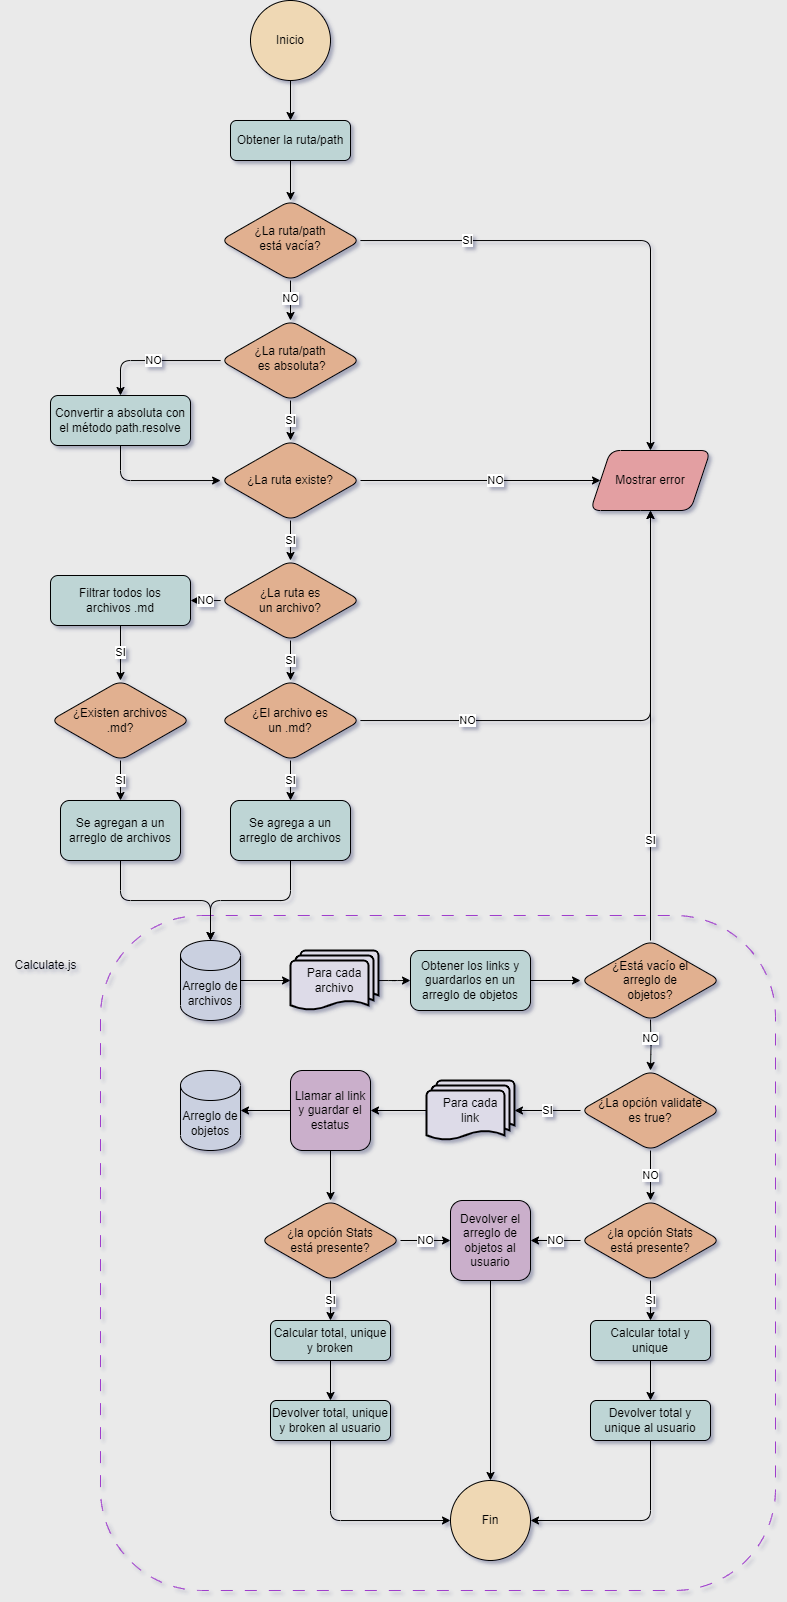

The diagram above was exported from draw.io. Its source (the exported page's mxGraphModel, read from the mxfile embedded in the PNG):
<mxGraphModel dx="684" dy="803" grid="1" gridSize="10" guides="1" tooltips="1" connect="1" arrows="1" fold="1" page="1" pageScale="1" pageWidth="850" pageHeight="1100" background="#EAEAEA" math="0" shadow="1">
  <root>
    <mxCell id="0" />
    <mxCell id="1" parent="0" />
    <mxCell id="MteSi66yLdZS6vfwVF-o-74" value="" style="whiteSpace=wrap;html=1;aspect=fixed;rounded=1;fillColor=none;strokeColor=#9f3ecc;dashed=1;dashPattern=12 12;strokeWidth=1;" vertex="1" parent="1">
      <mxGeometry x="140" y="955" width="675" height="675" as="geometry" />
    </mxCell>
    <mxCell id="MteSi66yLdZS6vfwVF-o-5" style="edgeStyle=orthogonalEdgeStyle;rounded=1;orthogonalLoop=1;jettySize=auto;html=1;entryX=0.5;entryY=0;entryDx=0;entryDy=0;" edge="1" parent="1" source="MteSi66yLdZS6vfwVF-o-1" target="MteSi66yLdZS6vfwVF-o-2">
      <mxGeometry relative="1" as="geometry" />
    </mxCell>
    <mxCell id="MteSi66yLdZS6vfwVF-o-1" value="Inicio" style="ellipse;whiteSpace=wrap;html=1;fillColor=#EFD8B4;rounded=1;" vertex="1" parent="1">
      <mxGeometry x="290" y="40" width="80" height="80" as="geometry" />
    </mxCell>
    <mxCell id="MteSi66yLdZS6vfwVF-o-6" style="edgeStyle=orthogonalEdgeStyle;rounded=1;orthogonalLoop=1;jettySize=auto;html=1;entryX=0.5;entryY=0;entryDx=0;entryDy=0;" edge="1" parent="1" source="MteSi66yLdZS6vfwVF-o-2" target="MteSi66yLdZS6vfwVF-o-3">
      <mxGeometry relative="1" as="geometry" />
    </mxCell>
    <mxCell id="MteSi66yLdZS6vfwVF-o-2" value="Obtener la ruta/path" style="rounded=1;whiteSpace=wrap;html=1;fillColor=#BED5D5;" vertex="1" parent="1">
      <mxGeometry x="270" y="160" width="120" height="40" as="geometry" />
    </mxCell>
    <mxCell id="MteSi66yLdZS6vfwVF-o-7" style="edgeStyle=orthogonalEdgeStyle;rounded=1;orthogonalLoop=1;jettySize=auto;html=1;entryX=0.5;entryY=0;entryDx=0;entryDy=0;" edge="1" parent="1" source="MteSi66yLdZS6vfwVF-o-3" target="MteSi66yLdZS6vfwVF-o-4">
      <mxGeometry relative="1" as="geometry" />
    </mxCell>
    <mxCell id="MteSi66yLdZS6vfwVF-o-8" value="NO" style="edgeLabel;html=1;align=center;verticalAlign=middle;resizable=0;points=[];rounded=1;" vertex="1" connectable="0" parent="MteSi66yLdZS6vfwVF-o-7">
      <mxGeometry x="-0.131" y="-1" relative="1" as="geometry">
        <mxPoint as="offset" />
      </mxGeometry>
    </mxCell>
    <mxCell id="MteSi66yLdZS6vfwVF-o-17" value="SI" style="edgeStyle=orthogonalEdgeStyle;rounded=1;orthogonalLoop=1;jettySize=auto;html=1;" edge="1" parent="1" source="MteSi66yLdZS6vfwVF-o-3" target="MteSi66yLdZS6vfwVF-o-16">
      <mxGeometry x="-0.5714" relative="1" as="geometry">
        <mxPoint as="offset" />
      </mxGeometry>
    </mxCell>
    <mxCell id="MteSi66yLdZS6vfwVF-o-3" value="¿La ruta/path&lt;br&gt;está vacía?" style="rhombus;whiteSpace=wrap;html=1;shadow=0;fontFamily=Helvetica;fontSize=12;align=center;strokeWidth=1;spacing=6;spacingTop=-4;fillColor=#E1B090;rounded=1;" vertex="1" parent="1">
      <mxGeometry x="260" y="240" width="140" height="80" as="geometry" />
    </mxCell>
    <mxCell id="MteSi66yLdZS6vfwVF-o-12" value="SI" style="edgeStyle=orthogonalEdgeStyle;rounded=1;orthogonalLoop=1;jettySize=auto;html=1;" edge="1" parent="1" source="MteSi66yLdZS6vfwVF-o-4" target="MteSi66yLdZS6vfwVF-o-9">
      <mxGeometry relative="1" as="geometry" />
    </mxCell>
    <mxCell id="MteSi66yLdZS6vfwVF-o-14" value="NO" style="edgeStyle=orthogonalEdgeStyle;rounded=1;orthogonalLoop=1;jettySize=auto;html=1;entryX=0.5;entryY=0;entryDx=0;entryDy=0;" edge="1" parent="1" source="MteSi66yLdZS6vfwVF-o-4" target="MteSi66yLdZS6vfwVF-o-13">
      <mxGeometry relative="1" as="geometry" />
    </mxCell>
    <mxCell id="MteSi66yLdZS6vfwVF-o-4" value="¿La ruta/path&lt;br&gt;&amp;nbsp;es absoluta?" style="rhombus;whiteSpace=wrap;html=1;shadow=0;fontFamily=Helvetica;fontSize=12;align=center;strokeWidth=1;spacing=6;spacingTop=-4;fillColor=#E1B090;rounded=1;" vertex="1" parent="1">
      <mxGeometry x="260" y="360" width="140" height="80" as="geometry" />
    </mxCell>
    <mxCell id="MteSi66yLdZS6vfwVF-o-19" value="NO" style="edgeStyle=orthogonalEdgeStyle;rounded=1;orthogonalLoop=1;jettySize=auto;html=1;entryX=0;entryY=0.5;entryDx=0;entryDy=0;" edge="1" parent="1" source="MteSi66yLdZS6vfwVF-o-9" target="MteSi66yLdZS6vfwVF-o-16">
      <mxGeometry x="0.125" relative="1" as="geometry">
        <mxPoint as="offset" />
      </mxGeometry>
    </mxCell>
    <mxCell id="MteSi66yLdZS6vfwVF-o-21" value="SI" style="edgeStyle=orthogonalEdgeStyle;rounded=1;orthogonalLoop=1;jettySize=auto;html=1;" edge="1" parent="1" source="MteSi66yLdZS6vfwVF-o-9" target="MteSi66yLdZS6vfwVF-o-20">
      <mxGeometry relative="1" as="geometry" />
    </mxCell>
    <mxCell id="MteSi66yLdZS6vfwVF-o-9" value="¿La ruta existe?" style="rhombus;whiteSpace=wrap;html=1;fillColor=#E1B090;rounded=1;" vertex="1" parent="1">
      <mxGeometry x="260" y="480" width="140" height="80" as="geometry" />
    </mxCell>
    <mxCell id="MteSi66yLdZS6vfwVF-o-15" style="edgeStyle=orthogonalEdgeStyle;rounded=1;orthogonalLoop=1;jettySize=auto;html=1;" edge="1" parent="1" source="MteSi66yLdZS6vfwVF-o-13" target="MteSi66yLdZS6vfwVF-o-9">
      <mxGeometry relative="1" as="geometry">
        <Array as="points">
          <mxPoint x="160" y="520" />
        </Array>
      </mxGeometry>
    </mxCell>
    <mxCell id="MteSi66yLdZS6vfwVF-o-13" value="Convertir a absoluta con el método path.resolve" style="rounded=1;whiteSpace=wrap;html=1;fillColor=#BED5D5;" vertex="1" parent="1">
      <mxGeometry x="90" y="435" width="140" height="50" as="geometry" />
    </mxCell>
    <mxCell id="MteSi66yLdZS6vfwVF-o-16" value="Mostrar error" style="shape=parallelogram;perimeter=parallelogramPerimeter;whiteSpace=wrap;html=1;fixedSize=1;fillColor=#E39FA2;rounded=1;" vertex="1" parent="1">
      <mxGeometry x="630" y="490" width="120" height="60" as="geometry" />
    </mxCell>
    <mxCell id="MteSi66yLdZS6vfwVF-o-24" value="SI" style="edgeStyle=orthogonalEdgeStyle;rounded=1;orthogonalLoop=1;jettySize=auto;html=1;entryX=0.5;entryY=0;entryDx=0;entryDy=0;" edge="1" parent="1" source="MteSi66yLdZS6vfwVF-o-20" target="MteSi66yLdZS6vfwVF-o-23">
      <mxGeometry relative="1" as="geometry" />
    </mxCell>
    <mxCell id="MteSi66yLdZS6vfwVF-o-31" value="NO" style="edgeStyle=orthogonalEdgeStyle;rounded=1;orthogonalLoop=1;jettySize=auto;html=1;entryX=1;entryY=0.5;entryDx=0;entryDy=0;" edge="1" parent="1" source="MteSi66yLdZS6vfwVF-o-20" target="MteSi66yLdZS6vfwVF-o-22">
      <mxGeometry relative="1" as="geometry" />
    </mxCell>
    <mxCell id="MteSi66yLdZS6vfwVF-o-20" value="¿La ruta es &lt;br&gt;un archivo?" style="rhombus;whiteSpace=wrap;html=1;rounded=1;fillColor=#E1B090;" vertex="1" parent="1">
      <mxGeometry x="260" y="600" width="140" height="80" as="geometry" />
    </mxCell>
    <mxCell id="MteSi66yLdZS6vfwVF-o-32" value="SI" style="edgeStyle=orthogonalEdgeStyle;rounded=1;orthogonalLoop=1;jettySize=auto;html=1;entryX=0.5;entryY=0;entryDx=0;entryDy=0;" edge="1" parent="1" source="MteSi66yLdZS6vfwVF-o-22" target="MteSi66yLdZS6vfwVF-o-28">
      <mxGeometry relative="1" as="geometry" />
    </mxCell>
    <mxCell id="MteSi66yLdZS6vfwVF-o-22" value="Filtrar todos los &lt;br&gt;archivos .md" style="rounded=1;whiteSpace=wrap;html=1;fillColor=#BED5D5;" vertex="1" parent="1">
      <mxGeometry x="90" y="615" width="140" height="50" as="geometry" />
    </mxCell>
    <mxCell id="MteSi66yLdZS6vfwVF-o-25" value="NO" style="edgeStyle=orthogonalEdgeStyle;rounded=1;orthogonalLoop=1;jettySize=auto;html=1;entryX=0.5;entryY=1;entryDx=0;entryDy=0;" edge="1" parent="1" source="MteSi66yLdZS6vfwVF-o-23" target="MteSi66yLdZS6vfwVF-o-16">
      <mxGeometry x="-0.5714" relative="1" as="geometry">
        <mxPoint as="offset" />
      </mxGeometry>
    </mxCell>
    <mxCell id="MteSi66yLdZS6vfwVF-o-36" value="SI" style="edgeStyle=orthogonalEdgeStyle;rounded=1;orthogonalLoop=1;jettySize=auto;html=1;entryX=0.5;entryY=0;entryDx=0;entryDy=0;" edge="1" parent="1" source="MteSi66yLdZS6vfwVF-o-23" target="MteSi66yLdZS6vfwVF-o-34">
      <mxGeometry relative="1" as="geometry" />
    </mxCell>
    <mxCell id="MteSi66yLdZS6vfwVF-o-23" value="¿El archivo es &lt;br&gt;un .md?" style="rhombus;whiteSpace=wrap;html=1;fillColor=#E1B090;rounded=1;" vertex="1" parent="1">
      <mxGeometry x="260" y="720" width="140" height="80" as="geometry" />
    </mxCell>
    <mxCell id="MteSi66yLdZS6vfwVF-o-35" value="SI" style="edgeStyle=orthogonalEdgeStyle;rounded=1;orthogonalLoop=1;jettySize=auto;html=1;" edge="1" parent="1" source="MteSi66yLdZS6vfwVF-o-28" target="MteSi66yLdZS6vfwVF-o-33">
      <mxGeometry relative="1" as="geometry" />
    </mxCell>
    <mxCell id="MteSi66yLdZS6vfwVF-o-28" value="¿Existen archivos &lt;br&gt;.md?" style="rhombus;whiteSpace=wrap;html=1;fillColor=#E1B090;rounded=1;" vertex="1" parent="1">
      <mxGeometry x="90" y="720" width="140" height="80" as="geometry" />
    </mxCell>
    <mxCell id="MteSi66yLdZS6vfwVF-o-38" style="edgeStyle=orthogonalEdgeStyle;rounded=1;orthogonalLoop=1;jettySize=auto;html=1;" edge="1" parent="1" source="MteSi66yLdZS6vfwVF-o-33" target="MteSi66yLdZS6vfwVF-o-37">
      <mxGeometry relative="1" as="geometry" />
    </mxCell>
    <mxCell id="MteSi66yLdZS6vfwVF-o-33" value="Se agregan a un arreglo de archivos" style="whiteSpace=wrap;html=1;fillColor=#BED5D5;rounded=1;" vertex="1" parent="1">
      <mxGeometry x="100" y="840" width="120" height="60" as="geometry" />
    </mxCell>
    <mxCell id="MteSi66yLdZS6vfwVF-o-39" style="edgeStyle=orthogonalEdgeStyle;rounded=1;orthogonalLoop=1;jettySize=auto;html=1;entryX=0.5;entryY=0;entryDx=0;entryDy=0;entryPerimeter=0;" edge="1" parent="1" source="MteSi66yLdZS6vfwVF-o-34" target="MteSi66yLdZS6vfwVF-o-37">
      <mxGeometry relative="1" as="geometry" />
    </mxCell>
    <mxCell id="MteSi66yLdZS6vfwVF-o-34" value="Se agrega a un arreglo de archivos" style="whiteSpace=wrap;html=1;fillColor=#BED5D5;rounded=1;" vertex="1" parent="1">
      <mxGeometry x="270" y="840" width="120" height="60" as="geometry" />
    </mxCell>
    <mxCell id="MteSi66yLdZS6vfwVF-o-41" style="edgeStyle=orthogonalEdgeStyle;rounded=1;orthogonalLoop=1;jettySize=auto;html=1;entryX=0;entryY=0.5;entryDx=0;entryDy=0;entryPerimeter=0;" edge="1" parent="1" source="MteSi66yLdZS6vfwVF-o-37" target="MteSi66yLdZS6vfwVF-o-40">
      <mxGeometry relative="1" as="geometry" />
    </mxCell>
    <mxCell id="MteSi66yLdZS6vfwVF-o-37" value="Arreglo de archivos" style="shape=cylinder3;whiteSpace=wrap;html=1;boundedLbl=1;backgroundOutline=1;size=15;fillColor=#CAD0E0;rounded=1;" vertex="1" parent="1">
      <mxGeometry x="220" y="980" width="60" height="80" as="geometry" />
    </mxCell>
    <mxCell id="MteSi66yLdZS6vfwVF-o-43" style="edgeStyle=orthogonalEdgeStyle;rounded=1;orthogonalLoop=1;jettySize=auto;html=1;" edge="1" parent="1" source="MteSi66yLdZS6vfwVF-o-40" target="MteSi66yLdZS6vfwVF-o-42">
      <mxGeometry relative="1" as="geometry" />
    </mxCell>
    <mxCell id="MteSi66yLdZS6vfwVF-o-40" value="Para cada archivo" style="strokeWidth=2;html=1;shape=mxgraph.flowchart.multi-document;whiteSpace=wrap;fillColor=#DDDBE8;rounded=1;" vertex="1" parent="1">
      <mxGeometry x="330" y="990" width="88" height="60" as="geometry" />
    </mxCell>
    <mxCell id="MteSi66yLdZS6vfwVF-o-45" style="edgeStyle=orthogonalEdgeStyle;rounded=1;orthogonalLoop=1;jettySize=auto;html=1;" edge="1" parent="1" source="MteSi66yLdZS6vfwVF-o-42" target="MteSi66yLdZS6vfwVF-o-44">
      <mxGeometry relative="1" as="geometry" />
    </mxCell>
    <mxCell id="MteSi66yLdZS6vfwVF-o-42" value="Obtener los links y guardarlos en un arreglo de objetos" style="whiteSpace=wrap;html=1;fillColor=#BED5D5;rounded=1;" vertex="1" parent="1">
      <mxGeometry x="450" y="990" width="120" height="60" as="geometry" />
    </mxCell>
    <mxCell id="MteSi66yLdZS6vfwVF-o-46" value="SI" style="edgeStyle=orthogonalEdgeStyle;rounded=1;orthogonalLoop=1;jettySize=auto;html=1;entryX=0.5;entryY=1;entryDx=0;entryDy=0;" edge="1" parent="1" source="MteSi66yLdZS6vfwVF-o-44" target="MteSi66yLdZS6vfwVF-o-16">
      <mxGeometry x="-0.5349" relative="1" as="geometry">
        <mxPoint as="offset" />
      </mxGeometry>
    </mxCell>
    <mxCell id="MteSi66yLdZS6vfwVF-o-48" value="NO" style="edgeStyle=orthogonalEdgeStyle;rounded=1;orthogonalLoop=1;jettySize=auto;html=1;entryX=0.5;entryY=0;entryDx=0;entryDy=0;" edge="1" parent="1" target="MteSi66yLdZS6vfwVF-o-47">
      <mxGeometry x="-0.2667" relative="1" as="geometry">
        <mxPoint x="690" y="1059" as="sourcePoint" />
        <mxPoint x="690" y="1099" as="targetPoint" />
        <mxPoint as="offset" />
      </mxGeometry>
    </mxCell>
    <mxCell id="MteSi66yLdZS6vfwVF-o-44" value="¿Está vacío el &lt;br&gt;arreglo&amp;nbsp;de &lt;br&gt;objetos?" style="rhombus;whiteSpace=wrap;html=1;fillColor=#E1B090;rounded=1;" vertex="1" parent="1">
      <mxGeometry x="620" y="980" width="140" height="80" as="geometry" />
    </mxCell>
    <mxCell id="MteSi66yLdZS6vfwVF-o-50" value="NO" style="edgeStyle=orthogonalEdgeStyle;rounded=1;orthogonalLoop=1;jettySize=auto;html=1;" edge="1" parent="1" source="MteSi66yLdZS6vfwVF-o-47" target="MteSi66yLdZS6vfwVF-o-49">
      <mxGeometry relative="1" as="geometry" />
    </mxCell>
    <mxCell id="MteSi66yLdZS6vfwVF-o-56" value="SI" style="edgeStyle=orthogonalEdgeStyle;rounded=1;orthogonalLoop=1;jettySize=auto;html=1;entryX=1;entryY=0.5;entryDx=0;entryDy=0;entryPerimeter=0;" edge="1" parent="1" source="MteSi66yLdZS6vfwVF-o-47" target="MteSi66yLdZS6vfwVF-o-55">
      <mxGeometry relative="1" as="geometry" />
    </mxCell>
    <mxCell id="MteSi66yLdZS6vfwVF-o-47" value="¿La opción validate &lt;br&gt;es true?" style="rhombus;whiteSpace=wrap;html=1;fillColor=#E1B090;rounded=1;" vertex="1" parent="1">
      <mxGeometry x="620" y="1110" width="140" height="80" as="geometry" />
    </mxCell>
    <mxCell id="MteSi66yLdZS6vfwVF-o-52" value="SI" style="edgeStyle=orthogonalEdgeStyle;rounded=1;orthogonalLoop=1;jettySize=auto;html=1;entryX=0.5;entryY=0;entryDx=0;entryDy=0;" edge="1" parent="1" source="MteSi66yLdZS6vfwVF-o-49" target="MteSi66yLdZS6vfwVF-o-51">
      <mxGeometry relative="1" as="geometry" />
    </mxCell>
    <mxCell id="MteSi66yLdZS6vfwVF-o-66" value="NO" style="edgeStyle=orthogonalEdgeStyle;rounded=1;orthogonalLoop=1;jettySize=auto;html=1;entryX=1;entryY=0.5;entryDx=0;entryDy=0;" edge="1" parent="1" source="MteSi66yLdZS6vfwVF-o-49" target="MteSi66yLdZS6vfwVF-o-64">
      <mxGeometry relative="1" as="geometry" />
    </mxCell>
    <mxCell id="MteSi66yLdZS6vfwVF-o-49" value="¿la opción Stats &lt;br&gt;está presente?" style="rhombus;whiteSpace=wrap;html=1;gradientColor=none;fillColor=#E1B090;rounded=1;" vertex="1" parent="1">
      <mxGeometry x="620" y="1240" width="140" height="80" as="geometry" />
    </mxCell>
    <mxCell id="MteSi66yLdZS6vfwVF-o-54" style="edgeStyle=orthogonalEdgeStyle;rounded=1;orthogonalLoop=1;jettySize=auto;html=1;entryX=0.5;entryY=0;entryDx=0;entryDy=0;" edge="1" parent="1" source="MteSi66yLdZS6vfwVF-o-51" target="MteSi66yLdZS6vfwVF-o-53">
      <mxGeometry relative="1" as="geometry" />
    </mxCell>
    <mxCell id="MteSi66yLdZS6vfwVF-o-51" value="Calcular total y unique" style="whiteSpace=wrap;html=1;fillColor=#BED5D5;rounded=1;" vertex="1" parent="1">
      <mxGeometry x="630" y="1360" width="120" height="40" as="geometry" />
    </mxCell>
    <mxCell id="MteSi66yLdZS6vfwVF-o-69" style="edgeStyle=orthogonalEdgeStyle;rounded=1;orthogonalLoop=1;jettySize=auto;html=1;entryX=1;entryY=0.5;entryDx=0;entryDy=0;" edge="1" parent="1" source="MteSi66yLdZS6vfwVF-o-53" target="MteSi66yLdZS6vfwVF-o-67">
      <mxGeometry relative="1" as="geometry">
        <Array as="points">
          <mxPoint x="690" y="1560" />
        </Array>
      </mxGeometry>
    </mxCell>
    <mxCell id="MteSi66yLdZS6vfwVF-o-53" value="Devolver total y unique al usuario" style="whiteSpace=wrap;html=1;fillColor=#BED5D5;rounded=1;" vertex="1" parent="1">
      <mxGeometry x="630" y="1440" width="120" height="40" as="geometry" />
    </mxCell>
    <mxCell id="MteSi66yLdZS6vfwVF-o-58" style="edgeStyle=orthogonalEdgeStyle;rounded=1;orthogonalLoop=1;jettySize=auto;html=1;" edge="1" parent="1" source="MteSi66yLdZS6vfwVF-o-55" target="MteSi66yLdZS6vfwVF-o-57">
      <mxGeometry relative="1" as="geometry" />
    </mxCell>
    <mxCell id="MteSi66yLdZS6vfwVF-o-55" value="Para cada &lt;br&gt;link" style="strokeWidth=2;html=1;shape=mxgraph.flowchart.multi-document;whiteSpace=wrap;fillColor=#DDDBE8;rounded=1;" vertex="1" parent="1">
      <mxGeometry x="466" y="1120" width="88" height="60" as="geometry" />
    </mxCell>
    <mxCell id="MteSi66yLdZS6vfwVF-o-76" style="edgeStyle=orthogonalEdgeStyle;rounded=1;orthogonalLoop=1;jettySize=auto;html=1;entryX=1;entryY=0.5;entryDx=0;entryDy=0;entryPerimeter=0;" edge="1" parent="1" source="MteSi66yLdZS6vfwVF-o-57" target="MteSi66yLdZS6vfwVF-o-71">
      <mxGeometry relative="1" as="geometry" />
    </mxCell>
    <mxCell id="MteSi66yLdZS6vfwVF-o-77" style="edgeStyle=orthogonalEdgeStyle;rounded=1;orthogonalLoop=1;jettySize=auto;html=1;" edge="1" parent="1" source="MteSi66yLdZS6vfwVF-o-57" target="MteSi66yLdZS6vfwVF-o-59">
      <mxGeometry relative="1" as="geometry" />
    </mxCell>
    <mxCell id="MteSi66yLdZS6vfwVF-o-57" value="Llamar al link y guardar el estatus" style="whiteSpace=wrap;html=1;aspect=fixed;fillColor=#CAAFCB;rounded=1;" vertex="1" parent="1">
      <mxGeometry x="330" y="1110" width="80" height="80" as="geometry" />
    </mxCell>
    <mxCell id="MteSi66yLdZS6vfwVF-o-62" value="SI" style="edgeStyle=orthogonalEdgeStyle;rounded=1;orthogonalLoop=1;jettySize=auto;html=1;" edge="1" parent="1" source="MteSi66yLdZS6vfwVF-o-59" target="MteSi66yLdZS6vfwVF-o-60">
      <mxGeometry relative="1" as="geometry" />
    </mxCell>
    <mxCell id="MteSi66yLdZS6vfwVF-o-65" value="NO" style="edgeStyle=orthogonalEdgeStyle;rounded=1;orthogonalLoop=1;jettySize=auto;html=1;entryX=0;entryY=0.5;entryDx=0;entryDy=0;" edge="1" parent="1" source="MteSi66yLdZS6vfwVF-o-59" target="MteSi66yLdZS6vfwVF-o-64">
      <mxGeometry relative="1" as="geometry">
        <mxPoint x="500" y="1280" as="targetPoint" />
      </mxGeometry>
    </mxCell>
    <mxCell id="MteSi66yLdZS6vfwVF-o-59" value="¿la opción Stats &lt;br&gt;está presente?" style="rhombus;whiteSpace=wrap;html=1;gradientColor=none;fillColor=#E1B090;rounded=1;" vertex="1" parent="1">
      <mxGeometry x="300" y="1240" width="140" height="80" as="geometry" />
    </mxCell>
    <mxCell id="MteSi66yLdZS6vfwVF-o-63" style="edgeStyle=orthogonalEdgeStyle;rounded=1;orthogonalLoop=1;jettySize=auto;html=1;exitX=0.5;exitY=1;exitDx=0;exitDy=0;" edge="1" parent="1" source="MteSi66yLdZS6vfwVF-o-60" target="MteSi66yLdZS6vfwVF-o-61">
      <mxGeometry relative="1" as="geometry" />
    </mxCell>
    <mxCell id="MteSi66yLdZS6vfwVF-o-60" value="Calcular total, unique y broken" style="whiteSpace=wrap;html=1;fillColor=#BED5D5;rounded=1;" vertex="1" parent="1">
      <mxGeometry x="310" y="1360" width="120" height="40" as="geometry" />
    </mxCell>
    <mxCell id="MteSi66yLdZS6vfwVF-o-70" style="edgeStyle=orthogonalEdgeStyle;rounded=1;orthogonalLoop=1;jettySize=auto;html=1;entryX=0;entryY=0.5;entryDx=0;entryDy=0;exitX=0.5;exitY=1;exitDx=0;exitDy=0;" edge="1" parent="1" source="MteSi66yLdZS6vfwVF-o-61" target="MteSi66yLdZS6vfwVF-o-67">
      <mxGeometry relative="1" as="geometry">
        <mxPoint x="320" y="1540" as="sourcePoint" />
        <mxPoint x="500.0000000000001" y="1550" as="targetPoint" />
        <Array as="points">
          <mxPoint x="370" y="1560" />
        </Array>
      </mxGeometry>
    </mxCell>
    <mxCell id="MteSi66yLdZS6vfwVF-o-61" value="Devolver total, unique y broken al usuario" style="whiteSpace=wrap;html=1;fillColor=#BED5D5;rounded=1;" vertex="1" parent="1">
      <mxGeometry x="310" y="1440" width="120" height="40" as="geometry" />
    </mxCell>
    <mxCell id="MteSi66yLdZS6vfwVF-o-68" style="edgeStyle=orthogonalEdgeStyle;rounded=1;orthogonalLoop=1;jettySize=auto;html=1;" edge="1" parent="1" source="MteSi66yLdZS6vfwVF-o-64" target="MteSi66yLdZS6vfwVF-o-67">
      <mxGeometry relative="1" as="geometry" />
    </mxCell>
    <mxCell id="MteSi66yLdZS6vfwVF-o-64" value="Devolver el arreglo de objetos al usuario" style="whiteSpace=wrap;html=1;aspect=fixed;fillColor=#CAAFCB;rounded=1;" vertex="1" parent="1">
      <mxGeometry x="490" y="1240" width="80" height="80" as="geometry" />
    </mxCell>
    <mxCell id="MteSi66yLdZS6vfwVF-o-67" value="Fin" style="ellipse;whiteSpace=wrap;html=1;fillColor=#EFD8B4;rounded=1;" vertex="1" parent="1">
      <mxGeometry x="490" y="1520" width="80" height="80" as="geometry" />
    </mxCell>
    <mxCell id="MteSi66yLdZS6vfwVF-o-71" value="Arreglo de objetos" style="shape=cylinder3;whiteSpace=wrap;html=1;boundedLbl=1;backgroundOutline=1;size=15;fillColor=#CAD0E0;rounded=1;" vertex="1" parent="1">
      <mxGeometry x="220" y="1110" width="60" height="80" as="geometry" />
    </mxCell>
    <mxCell id="MteSi66yLdZS6vfwVF-o-75" value="Calculate.js" style="text;html=1;align=center;verticalAlign=middle;resizable=0;points=[];autosize=1;strokeColor=none;fillColor=none;" vertex="1" parent="1">
      <mxGeometry x="40" y="990" width="90" height="30" as="geometry" />
    </mxCell>
  </root>
</mxGraphModel>